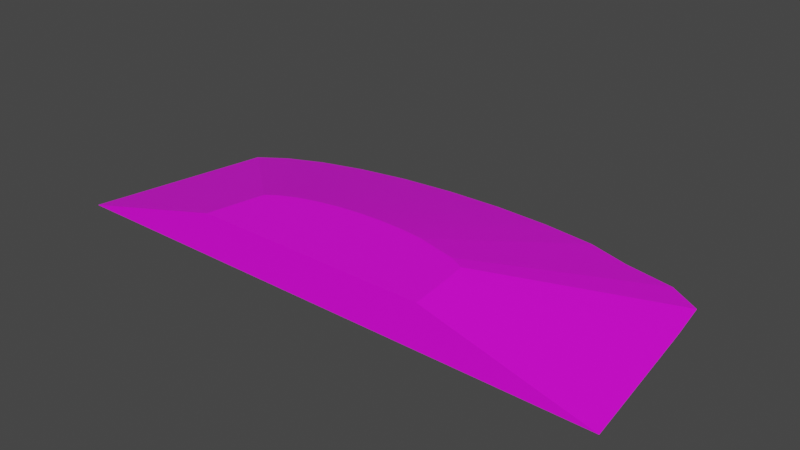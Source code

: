 # Source: terrain_gentle_hill_150.blend  (saved by Blender 3.0.42; exported with 4.5.12 LTS)
import bpy
from mathutils import Matrix  # noqa: F401  (used for matrix-valued properties, if any)

bpy.ops.wm.read_factory_settings(use_empty=True)
scene = bpy.context.scene
scene.name = 'Scene'

# ---- collections
col_collection = bpy.data.collections.new('Collection'); scene.collection.children.link(col_collection)

# ---- images (referenced by path relative to the original .blend; pixels are not part of the script)
import os
ASSET_DIR = os.environ.get("B2B_ASSET_DIR", "")  # directory of the original .blend (textures are referenced by path, not embedded)
HERE = os.path.dirname(os.path.abspath(__file__))  # packed textures are extracted next to this script under _unpacked/

def load_image(name, relpath, width, height, colorspace="sRGB"):
    """Load a texture the original file referenced (path relative to the .blend, or extracted next to this script)."""
    p = next((c for c in (os.path.join(HERE, relpath), os.path.join(ASSET_DIR, relpath)) if relpath and os.path.exists(c)), "")
    if p:
        img = bpy.data.images.load(p, check_existing=True)
        img.name = name
    else:  # same state as the original file: an image datablock whose file is absent (Cycles renders it pink)
        img = bpy.data.images.new(name, width, height)
        img.source = "FILE"
        img.filepath = "//" + (relpath or name)
    img.colorspace_settings.name = colorspace
    return img
img_background_jpg = load_image('background.jpg', 'background.jpg', 1024, 1024, 'sRGB')

# ---- materials (node trees are filled in below, after node groups)
mat_material_001 = bpy.data.materials.new('Material.001')
mat_material_001.use_transparent_shadow = False

# ---- material node trees
mat_material_001.use_nodes = True; mat_material_001.node_tree.nodes.clear()
_N = mat_material_001.node_tree.nodes; _L = mat_material_001.node_tree.links
n0 = _N.new('ShaderNodeBsdfPrincipled'); n0.name = 'Principled BSDF'; n0.location = (10, 300)
n0.distribution = 'GGX'
n0.subsurface_method = 'BURLEY'
n0.inputs[3].default_value = 1.45
n0.inputs[27].default_value = (0.0, 0.0, 0.0, 1.0)
n0.inputs[28].default_value = 1.0
n1 = _N.new('ShaderNodeOutputMaterial'); n1.name = 'Material Output'; n1.location = (300, 300)
n2 = _N.new('ShaderNodeTexImage'); n2.name = 'Image Texture'; n2.location = (-444, 118)
n2.image = img_background_jpg
_L.new(n0.outputs[0], n1.inputs[0])
_L.new(n2.outputs[0], n0.inputs[0])
n1.is_active_output = True

# ---- world
world_world = bpy.data.worlds.new('World'); scene.world = world_world
world_world.use_nodes = True; world_world.node_tree.nodes.clear()
_N = world_world.node_tree.nodes; _L = world_world.node_tree.links
n0 = _N.new('ShaderNodeOutputWorld'); n0.name = 'World Output'; n0.location = (300, 300)
n1 = _N.new('ShaderNodeBackground'); n1.name = 'Background'; n1.location = (10, 300)
n1.inputs[0].default_value = (0.05088, 0.05088, 0.05088, 1.0)
_L.new(n1.outputs[0], n0.inputs[0])
n0.is_active_output = True
world_world.color = (0.05088, 0.05088, 0.05088)
world_world.use_sun_shadow = False
world_world.sun_shadow_jitter_overblur = 0.0

# ---- meshes
me_cube_011 = bpy.data.meshes.new('Cube.011')
me_cube_011.from_pydata([(0.2819, 2.567, -0.2145), (1.307, 2.529, -0.2145), (2.293, 2.418, -0.2145), (3.09, 2.149, -0.1993), (3.998, 1.996, -0.2145), (4.59, 1.611, -0.1993), (4.704, 0.8086, -0.1993), (-4.573, 1.364, -0.2145), (-4.088, 1.701, -0.2145), (-3.434, 1.996, -0.2145), (-2.638, 2.238, -0.2145), (-1.729, 2.418, -0.2145), (-0.7433, 2.529, -0.2145), (5.017, -1.921, -0.2133), (-5.219, -1.921, -0.2145), (-2.027, -0.8602, 0.5729), (-1.818, -0.7155, 0.5729), (-2.235, -1.921, 0.5729), (-0.8055, -0.4072, 0.5729), (-1.196, -0.4846, 0.5729), (-0.3822, -0.3596, 0.5729), (0.05809, -0.3435, 0.5729), (-1.538, -0.5887, 0.5729), (0.9217, -0.4072, 0.5729), (1.93, -0.7342, 0.5729), (1.98, -1.083, 0.5729), (2.06, -1.921, 0.5729), (1.654, -0.5887, 0.5729), (1.279, -0.5007, 0.5729), (0.4983, -0.3596, 0.5729)], [], [(15, 17, 26, 25, 24, 27, 28, 23, 29, 21, 20, 18, 19, 22, 16), (29, 1, 0, 21), (23, 2, 1, 29), (28, 3, 2, 23), (27, 4, 3, 28), (24, 5, 4, 27), (25, 6, 5, 24), (26, 13, 6, 25), (7, 14, 17, 15), (8, 7, 15, 16), (22, 9, 8, 16), (19, 10, 9, 22), (18, 11, 10, 19), (7, 8, 9, 10, 11, 12, 0, 1, 2, 3, 4, 5, 6, 13, 14), (20, 12, 11, 18), (0, 12, 20, 21), (17, 14, 13, 26)])
_uv = me_cube_011.uv_layers.new(name='UVMap')
_uv.uv.foreach_set('vector', [0.3574, 0.3111, 0.4634, 0.2909, 0.4634, 0.7105, 0.3796, 0.7025, 0.3448, 0.6976, 0.3302, 0.6706, 0.3214, 0.634, 0.3121, 0.599, 0.3073, 0.5577, 0.3057, 0.5147, 0.3073, 0.4717, 0.3121, 0.4303, 0.3198, 0.3922, 0.3302, 0.3588, 0.3429, 0.3314, 0.3073, 0.5577, 0.003743, 0.6369, 0.0, 0.5367, 0.3057, 0.5147, 0.3121, 0.599, 0.01483, 0.7332, 0.003743, 0.6369, 0.3073, 0.5577, 0.3214, 0.634, 0.04208, 0.8111, 0.01483, 0.7332, 0.3121, 0.599, 0.3302, 0.6706, 0.05706, 0.8998, 0.04208, 0.8111, 0.3214, 0.634, 0.3448, 0.6976, 0.09582, 0.9577, 0.05706, 0.8998, 0.3302, 0.6706, 0.3796, 0.7025, 0.176, 0.9689, 0.09582, 0.9577, 0.3448, 0.6976, 0.4634, 0.7105, 0.4487, 1.0, 0.176, 0.9689, 0.3796, 0.7025, 0.1203, 0.06259, 0.4486, 0.0, 0.4634, 0.2909, 0.3574, 0.3111, 0.08658, 0.11, 0.1203, 0.06259, 0.3574, 0.3111, 0.3429, 0.3314, 0.3302, 0.3588, 0.05706, 0.1738, 0.08658, 0.11, 0.3429, 0.3314, 0.3198, 0.3922, 0.03283, 0.2515, 0.05706, 0.1738, 0.3302, 0.3588, 0.3121, 0.4303, 0.01483, 0.3403, 0.03283, 0.2515, 0.3198, 0.3922, 0.009973, 0.9879, 0.009149, 0.9868, 0.008427, 0.9852, 0.007835, 0.9833, 0.007395, 0.9812, 0.007124, 0.9789, 0.007032, 0.9765, 0.007124, 0.9741, 0.007395, 0.9718, 0.008054, 0.9699, 0.008427, 0.9678, 0.009369, 0.9664, 0.01133, 0.9661, 0.018, 0.9654, 0.018, 0.9894, 0.3073, 0.4717, 0.003743, 0.4366, 0.01483, 0.3403, 0.3121, 0.4303, 0.0, 0.5367, 0.003743, 0.4366, 0.3073, 0.4717, 0.3057, 0.5147, 0.9199, 0.2915, 1.0, 0.0, 1.0, 1.0, 0.92, 0.7111])
me_cube_011.materials.append(mat_material_001)
me_cube_011.use_remesh_fix_poles = True
me_cube_011.use_remesh_preserve_attributes = False
me_cube_011.use_paint_bone_selection = False
me_cube_011.use_paint_mask = True
me_cube_011.update()

# ---- objects
ob_terrain_gentle_hill__150 = bpy.data.objects.new('terrain Gentle Hill #150', me_cube_011)

# ---- transforms, parenting, visibility, modifiers, constraints
ob_terrain_gentle_hill__150.location = (0.0, 0.0, 0.0)

# ---- collection membership
col_collection.objects.link(ob_terrain_gentle_hill__150)

# ---- scene / render settings (as saved in the file)
scene.frame_start = 1; scene.frame_end = 250; scene.frame_set(0)
scene.render.engine = 'BLENDER_EEVEE_NEXT'
scene.cycles.use_denoising = False
scene.cycles.samples = 128
scene.cycles.sampling_pattern = 'TABULATED_SOBOL'
scene.cycles.use_adaptive_sampling = False
scene.cycles.use_light_tree = False
scene.view_settings.view_transform = 'Filmic'
bpy.context.view_layer.update()

# ---- added for rendering (the .blend has no active camera and no usable light): camera, sun
cam_auto = bpy.data.cameras.new('AutoCamera')
cam_auto.lens = 50.0
cam_auto.sensor_width = 36.0
cam_auto.clip_end = 1000.0
ob_auto_camera = bpy.data.objects.new('AutoCamera', cam_auto)
scene.collection.objects.link(ob_auto_camera)
ob_auto_camera.location = (10.2659, -12.1174, 8.4727)
ob_auto_camera.rotation_euler = (1.09748, -7.21219e-08, 0.694738)
scene.camera = ob_auto_camera
light_auto_sun = bpy.data.lights.new('AutoSun', 'SUN')
light_auto_sun.energy = 3.0
light_auto_sun.angle = 0.0523599
ob_auto_sun = bpy.data.objects.new('AutoSun', light_auto_sun)
scene.collection.objects.link(ob_auto_sun)
ob_auto_sun.rotation_euler = (0.872665, 0.174533, 0.523599)
bpy.context.view_layer.update()
